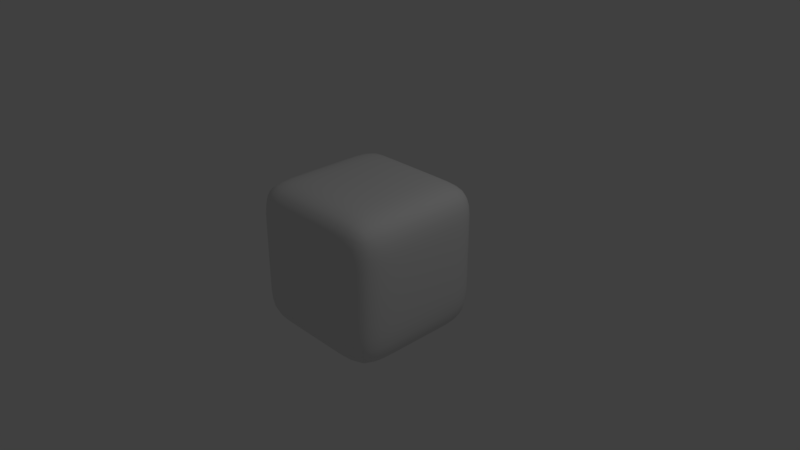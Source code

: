 # Source: ActuallySmoothCube.blend  (saved by Blender 2.78.0; exported with 4.5.12 LTS)
import bpy
from mathutils import Matrix  # noqa: F401  (used for matrix-valued properties, if any)

bpy.ops.wm.read_factory_settings(use_empty=True)
scene = bpy.context.scene
scene.name = 'Scene'

# ---- collections
col_collection_1 = bpy.data.collections.new('Collection 1'); scene.collection.children.link(col_collection_1)

# ---- materials (node trees are filled in below, after node groups)
mat_material = bpy.data.materials.new('Material')
mat_material.alpha_threshold = 0.0
mat_material.use_transparent_shadow = False
mat_material.roughness = 0.5
mat_material.line_color = (0.0, 0.0, 0.0, 1.0)

# ---- material node trees

# ---- world
world_world = bpy.data.worlds.new('World'); scene.world = world_world
world_world.color = (0.05088, 0.05088, 0.05088)
world_world.use_sun_shadow = False
world_world.sun_shadow_jitter_overblur = 0.0
world_world.cycles.sampling_method = 'MANUAL'

# ---- cameras
cam_camera = bpy.data.cameras.new('Camera')
cam_camera.clip_end = 100.0
cam_camera.lens = 35.0
cam_camera.sensor_width = 32.0
cam_camera.sensor_height = 18.0
cam_camera.ortho_scale = 7.314
cam_camera.dof.focus_distance = 0.0
cam_camera.dof.aperture_fstop = 128.0

# ---- lights
light_lamp = bpy.data.lights.new('Lamp', 'POINT')
light_lamp.transmission_factor = 0.0
light_lamp.cutoff_distance = 30.0
light_lamp.energy = 100.0
light_lamp.shadow_buffer_clip_start = 1.001
light_lamp.shadow_soft_size = 0.1
light_lamp.shadow_maximum_resolution = 0.006
light_lamp.use_absolute_resolution = True

# ---- meshes
me_cube = bpy.data.meshes.new('Cube')
me_cube.from_pydata([(1.0, 1.0, -1.0), (1.0, -1.0, -1.0), (-1.0, -1.0, -1.0), (-1.0, 1.0, -1.0), (1.0, 1.0, 1.0), (1.0, -1.0, 1.0), (-1.0, -1.0, 1.0), (-1.0, 1.0, 1.0), (1.0, 1.0, -0.3183), (1.0, -1.0, -0.3183), (-1.0, -1.0, -0.3183), (-1.0, 1.0, -0.3183), (1.0, 1.0, 0.4277), (1.0, -1.0, 0.4277), (-1.0, -1.0, 0.4277), (-1.0, 1.0, 0.4277), (0.3772, 1.0, -1.0), (0.3772, -1.0, -1.0), (0.3772, 1.0, 1.0), (0.3772, -1.0, 1.0), (0.3772, 1.0, -0.3183), (0.3772, -1.0, -0.3183), (0.3772, 1.0, 0.4277), (0.3772, -1.0, 0.4277), (-0.5342, 1.0, -1.0), (-0.5342, -1.0, -1.0), (-0.5342, 1.0, 1.0), (-0.5342, -1.0, 1.0), (-0.5342, 1.0, -0.3183), (-0.5342, -1.0, -0.3183), (-0.5342, 1.0, 0.4277), (-0.5342, -1.0, 0.4277), (1.0, -0.4289, -1.0), (-1.0, -0.4289, -1.0), (1.0, -0.4289, 1.0), (-1.0, -0.4289, 1.0), (-1.0, -0.4289, -0.3183), (1.0, -0.4289, -0.3183), (-1.0, -0.4289, 0.4277), (1.0, -0.4289, 0.4277), (0.3772, -0.4289, 1.0), (0.3772, -0.4289, -1.0), (-0.5342, -0.4289, 1.0), (-0.5342, -0.4289, -1.0), (-1.0, 0.3953, -1.0), (-1.0, 0.3953, 1.0), (-1.0, 0.3953, -0.3183), (-1.0, 0.3953, 0.4277), (0.3772, 0.3953, -1.0), (-0.5342, 0.3953, -1.0), (1.0, 0.3953, -1.0), (1.0, 0.3953, 1.0), (1.0, 0.3953, -0.3183), (1.0, 0.3953, 0.4277), (0.3772, 0.3953, 1.0), (-0.5342, 0.3953, 1.0), (1.0, 1.0, 0.04015), (1.0, -1.0, 0.04015), (-1.0, -1.0, 0.04015), (-1.0, 1.0, 0.04015), (0.3772, -1.0, 0.04015), (0.3772, 1.0, 0.04015), (-0.5342, -1.0, 0.04015), (-0.5342, 1.0, 0.04015), (1.0, -0.4289, 0.04015), (-1.0, -0.4289, 0.04015), (1.0, 0.3953, 0.04015), (-1.0, 0.3953, 0.04015)], [], [(43, 25, 2, 33), (42, 35, 6, 27), (39, 34, 5, 13), (31, 27, 6, 14), (47, 45, 7, 15), (28, 24, 3, 11), (63, 28, 11, 59), (44, 46, 11, 3), (25, 29, 10, 2), (32, 37, 9, 1), (26, 30, 15, 7), (67, 47, 15, 59), (62, 31, 14, 58), (64, 39, 13, 57), (57, 13, 23, 60), (4, 12, 22, 18), (1, 9, 21, 17), (56, 8, 20, 61), (8, 0, 16, 20), (13, 5, 19, 23), (34, 40, 19, 5), (32, 1, 17, 41), (60, 23, 31, 62), (18, 22, 30, 26), (17, 21, 29, 25), (61, 20, 28, 63), (20, 16, 24, 28), (23, 19, 27, 31), (40, 42, 27, 19), (41, 17, 25, 43), (48, 41, 43, 49), (54, 55, 42, 40), (50, 32, 41, 48), (51, 54, 40, 34), (66, 53, 39, 64), (58, 14, 38, 65), (50, 52, 37, 32), (2, 10, 36, 33), (14, 6, 35, 38), (53, 51, 34, 39), (55, 45, 35, 42), (49, 43, 33, 44), (24, 49, 44, 3), (26, 7, 45, 55), (12, 4, 51, 53), (0, 8, 52, 50), (56, 12, 53, 66), (4, 18, 54, 51), (0, 50, 48, 16), (18, 26, 55, 54), (16, 48, 49, 24), (65, 38, 47, 67), (33, 36, 46, 44), (38, 35, 45, 47), (36, 65, 67, 46), (8, 56, 66, 52), (10, 58, 65, 36), (52, 66, 64, 37), (22, 61, 63, 30), (21, 60, 62, 29), (12, 56, 61, 22), (9, 57, 60, 21), (37, 64, 57, 9), (29, 62, 58, 10), (46, 67, 59, 11), (30, 63, 59, 15)])
me_cube.polygons.foreach_set('use_smooth', [True] * 66)
me_cube.materials.append(mat_material)
me_cube.use_remesh_preserve_volume = False
me_cube.use_remesh_preserve_attributes = False
me_cube.use_mirror_vertex_groups = False
me_cube.update()

# ---- objects
ob_cube = bpy.data.objects.new('Cube', me_cube)
ob_lamp = bpy.data.objects.new('Lamp', light_lamp)
ob_camera = bpy.data.objects.new('Camera', cam_camera)

# ---- transforms, parenting, visibility, modifiers, constraints
ob_cube.location = (0.0, 0.0, 0.0)
ob_cube.lock_rotations_4d = False
ob_cube.empty_display_type = 'ARROWS'
ob_cube.lineart.crease_threshold = 0.0
_m = ob_cube.modifiers.new('Subsurf', 'SUBSURF')
_m.uv_smooth = 'PRESERVE_CORNERS'
_m.quality = 2
_m.levels = 5
_m.show_only_control_edges = False
ob_lamp.location = (4.076, 1.005, 5.904)
ob_lamp.rotation_euler = (0.6503, 0.05522, 1.866)
ob_lamp.lock_rotations_4d = False
ob_lamp.empty_display_type = 'ARROWS'
ob_lamp.color = (0.0, 0.0, 0.0, 0.0)
ob_lamp.lineart.crease_threshold = 0.0
ob_camera.location = (7.481, -6.508, 5.344)
ob_camera.rotation_euler = (1.109, 0.0, 0.8149)
ob_camera.lock_rotations_4d = False
ob_camera.empty_display_type = 'ARROWS'
ob_camera.color = (0.0, 0.0, 0.0, 0.0)
ob_camera.display_type = 'WIRE'
ob_camera.lineart.crease_threshold = 0.0

# ---- collection membership
col_collection_1.objects.link(ob_cube)
col_collection_1.objects.link(ob_lamp)
col_collection_1.objects.link(ob_camera)

# ---- scene / render settings (as saved in the file)
scene.camera = ob_camera
scene.frame_start = 1; scene.frame_end = 250; scene.frame_set(1)
scene.render.engine = 'BLENDER_EEVEE_NEXT'
scene.render.resolution_percentage = 50
scene.render.dither_intensity = 0.0
scene.cycles.use_denoising = False
scene.cycles.samples = 128
scene.cycles.sampling_pattern = 'TABULATED_SOBOL'
scene.cycles.light_sampling_threshold = 0.0
scene.cycles.use_adaptive_sampling = False
scene.cycles.use_light_tree = False
scene.cycles.blur_glossy = 0.0
scene.cycles.sample_clamp_indirect = 0.0
scene.view_settings.view_transform = 'Standard'
bpy.context.view_layer.update()
